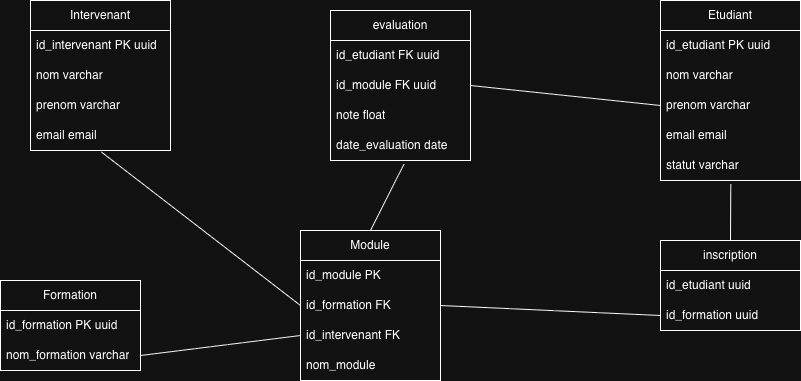

The diagram above was exported from draw.io. Its source (the exported page's mxGraphModel, read from the mxfile embedded in the PNG):
<mxGraphModel dx="1000" dy="839" grid="1" gridSize="10" guides="1" tooltips="1" connect="1" arrows="1" fold="1" page="1" pageScale="1" pageWidth="850" pageHeight="1100" math="0" shadow="0">
  <root>
    <mxCell id="J4b_rdMMuWtv2GafsvrN-0" />
    <mxCell id="J4b_rdMMuWtv2GafsvrN-1" parent="J4b_rdMMuWtv2GafsvrN-0" />
    <mxCell id="J4b_rdMMuWtv2GafsvrN-2" parent="J4b_rdMMuWtv2GafsvrN-1" style="swimlane;fontStyle=0;childLayout=stackLayout;horizontal=1;startSize=30;horizontalStack=0;resizeParent=1;resizeParentMax=0;resizeLast=0;collapsible=1;marginBottom=0;whiteSpace=wrap;html=1;" value="Etudiant" vertex="1">
      <mxGeometry height="180" width="140" x="680" y="10" as="geometry" />
    </mxCell>
    <mxCell id="J4b_rdMMuWtv2GafsvrN-3" parent="J4b_rdMMuWtv2GafsvrN-2" style="text;strokeColor=none;fillColor=none;align=left;verticalAlign=middle;spacingLeft=4;spacingRight=4;overflow=hidden;points=[[0,0.5],[1,0.5]];portConstraint=eastwest;rotatable=0;whiteSpace=wrap;html=1;" value="id_etudiant PK uuid" vertex="1">
      <mxGeometry height="30" width="140" y="30" as="geometry" />
    </mxCell>
    <mxCell id="J4b_rdMMuWtv2GafsvrN-4" parent="J4b_rdMMuWtv2GafsvrN-2" style="text;strokeColor=none;fillColor=none;align=left;verticalAlign=middle;spacingLeft=4;spacingRight=4;overflow=hidden;points=[[0,0.5],[1,0.5]];portConstraint=eastwest;rotatable=0;whiteSpace=wrap;html=1;" value="nom varchar" vertex="1">
      <mxGeometry height="30" width="140" y="60" as="geometry" />
    </mxCell>
    <mxCell id="J4b_rdMMuWtv2GafsvrN-5" parent="J4b_rdMMuWtv2GafsvrN-2" style="text;strokeColor=none;fillColor=none;align=left;verticalAlign=middle;spacingLeft=4;spacingRight=4;overflow=hidden;points=[[0,0.5],[1,0.5]];portConstraint=eastwest;rotatable=0;whiteSpace=wrap;html=1;" value="&lt;div&gt;prenom varchar&lt;/div&gt;" vertex="1">
      <mxGeometry height="30" width="140" y="90" as="geometry" />
    </mxCell>
    <mxCell id="J4b_rdMMuWtv2GafsvrN-6" parent="J4b_rdMMuWtv2GafsvrN-2" style="text;strokeColor=none;fillColor=none;align=left;verticalAlign=middle;spacingLeft=4;spacingRight=4;overflow=hidden;points=[[0,0.5],[1,0.5]];portConstraint=eastwest;rotatable=0;whiteSpace=wrap;html=1;" value="&lt;div&gt;email email&lt;/div&gt;" vertex="1">
      <mxGeometry height="30" width="140" y="120" as="geometry" />
    </mxCell>
    <mxCell id="J4b_rdMMuWtv2GafsvrN-7" parent="J4b_rdMMuWtv2GafsvrN-2" style="text;strokeColor=none;fillColor=none;align=left;verticalAlign=middle;spacingLeft=4;spacingRight=4;overflow=hidden;points=[[0,0.5],[1,0.5]];portConstraint=eastwest;rotatable=0;whiteSpace=wrap;html=1;" value="&lt;div&gt;statut varchar&lt;/div&gt;" vertex="1">
      <mxGeometry height="30" width="140" y="150" as="geometry" />
    </mxCell>
    <mxCell id="J4b_rdMMuWtv2GafsvrN-8" parent="J4b_rdMMuWtv2GafsvrN-1" style="swimlane;fontStyle=0;childLayout=stackLayout;horizontal=1;startSize=30;horizontalStack=0;resizeParent=1;resizeParentMax=0;resizeLast=0;collapsible=1;marginBottom=0;whiteSpace=wrap;html=1;" value="Intervenant" vertex="1">
      <mxGeometry height="150" width="140" x="50" y="10" as="geometry" />
    </mxCell>
    <mxCell id="J4b_rdMMuWtv2GafsvrN-9" parent="J4b_rdMMuWtv2GafsvrN-8" style="text;strokeColor=none;fillColor=none;align=left;verticalAlign=middle;spacingLeft=4;spacingRight=4;overflow=hidden;points=[[0,0.5],[1,0.5]];portConstraint=eastwest;rotatable=0;whiteSpace=wrap;html=1;" value="id_intervenant PK uuid" vertex="1">
      <mxGeometry height="30" width="140" y="30" as="geometry" />
    </mxCell>
    <mxCell id="J4b_rdMMuWtv2GafsvrN-10" parent="J4b_rdMMuWtv2GafsvrN-8" style="text;strokeColor=none;fillColor=none;align=left;verticalAlign=middle;spacingLeft=4;spacingRight=4;overflow=hidden;points=[[0,0.5],[1,0.5]];portConstraint=eastwest;rotatable=0;whiteSpace=wrap;html=1;" value="nom varchar" vertex="1">
      <mxGeometry height="30" width="140" y="60" as="geometry" />
    </mxCell>
    <mxCell id="J4b_rdMMuWtv2GafsvrN-11" parent="J4b_rdMMuWtv2GafsvrN-8" style="text;strokeColor=none;fillColor=none;align=left;verticalAlign=middle;spacingLeft=4;spacingRight=4;overflow=hidden;points=[[0,0.5],[1,0.5]];portConstraint=eastwest;rotatable=0;whiteSpace=wrap;html=1;" value="&lt;div&gt;prenom varchar&lt;/div&gt;" vertex="1">
      <mxGeometry height="30" width="140" y="90" as="geometry" />
    </mxCell>
    <mxCell id="J4b_rdMMuWtv2GafsvrN-12" parent="J4b_rdMMuWtv2GafsvrN-8" style="text;strokeColor=none;fillColor=none;align=left;verticalAlign=middle;spacingLeft=4;spacingRight=4;overflow=hidden;points=[[0,0.5],[1,0.5]];portConstraint=eastwest;rotatable=0;whiteSpace=wrap;html=1;" value="&lt;div&gt;email email&lt;/div&gt;" vertex="1">
      <mxGeometry height="30" width="140" y="120" as="geometry" />
    </mxCell>
    <mxCell id="J4b_rdMMuWtv2GafsvrN-13" parent="J4b_rdMMuWtv2GafsvrN-1" style="swimlane;fontStyle=0;childLayout=stackLayout;horizontal=1;startSize=30;horizontalStack=0;resizeParent=1;resizeParentMax=0;resizeLast=0;collapsible=1;marginBottom=0;whiteSpace=wrap;html=1;" value="Formation" vertex="1">
      <mxGeometry height="90" width="140" x="20" y="290" as="geometry" />
    </mxCell>
    <mxCell id="J4b_rdMMuWtv2GafsvrN-14" parent="J4b_rdMMuWtv2GafsvrN-13" style="text;strokeColor=none;fillColor=none;align=left;verticalAlign=middle;spacingLeft=4;spacingRight=4;overflow=hidden;points=[[0,0.5],[1,0.5]];portConstraint=eastwest;rotatable=0;whiteSpace=wrap;html=1;" value="id_formation PK uuid" vertex="1">
      <mxGeometry height="30" width="140" y="30" as="geometry" />
    </mxCell>
    <mxCell id="J4b_rdMMuWtv2GafsvrN-15" parent="J4b_rdMMuWtv2GafsvrN-13" style="text;strokeColor=none;fillColor=none;align=left;verticalAlign=middle;spacingLeft=4;spacingRight=4;overflow=hidden;points=[[0,0.5],[1,0.5]];portConstraint=eastwest;rotatable=0;whiteSpace=wrap;html=1;" value="nom_formation varchar" vertex="1">
      <mxGeometry height="30" width="140" y="60" as="geometry" />
    </mxCell>
    <mxCell id="J4b_rdMMuWtv2GafsvrN-17" parent="J4b_rdMMuWtv2GafsvrN-1" style="swimlane;fontStyle=0;childLayout=stackLayout;horizontal=1;startSize=30;horizontalStack=0;resizeParent=1;resizeParentMax=0;resizeLast=0;collapsible=1;marginBottom=0;whiteSpace=wrap;html=1;" value="Module" vertex="1">
      <mxGeometry height="150" width="140" x="320" y="240" as="geometry" />
    </mxCell>
    <mxCell id="J4b_rdMMuWtv2GafsvrN-18" parent="J4b_rdMMuWtv2GafsvrN-17" style="text;strokeColor=none;fillColor=none;align=left;verticalAlign=middle;spacingLeft=4;spacingRight=4;overflow=hidden;points=[[0,0.5],[1,0.5]];portConstraint=eastwest;rotatable=0;whiteSpace=wrap;html=1;" value="id_module PK" vertex="1">
      <mxGeometry height="30" width="140" y="30" as="geometry" />
    </mxCell>
    <mxCell id="J4b_rdMMuWtv2GafsvrN-19" parent="J4b_rdMMuWtv2GafsvrN-17" style="text;strokeColor=none;fillColor=none;align=left;verticalAlign=middle;spacingLeft=4;spacingRight=4;overflow=hidden;points=[[0,0.5],[1,0.5]];portConstraint=eastwest;rotatable=0;whiteSpace=wrap;html=1;" value="id_formation FK" vertex="1">
      <mxGeometry height="30" width="140" y="60" as="geometry" />
    </mxCell>
    <mxCell id="J4b_rdMMuWtv2GafsvrN-20" parent="J4b_rdMMuWtv2GafsvrN-17" style="text;strokeColor=none;fillColor=none;align=left;verticalAlign=middle;spacingLeft=4;spacingRight=4;overflow=hidden;points=[[0,0.5],[1,0.5]];portConstraint=eastwest;rotatable=0;whiteSpace=wrap;html=1;" value="id_intervenant FK" vertex="1">
      <mxGeometry height="30" width="140" y="90" as="geometry" />
    </mxCell>
    <mxCell id="J4b_rdMMuWtv2GafsvrN-21" parent="J4b_rdMMuWtv2GafsvrN-17" style="text;strokeColor=none;fillColor=none;align=left;verticalAlign=middle;spacingLeft=4;spacingRight=4;overflow=hidden;points=[[0,0.5],[1,0.5]];portConstraint=eastwest;rotatable=0;whiteSpace=wrap;html=1;" value="nom_module" vertex="1">
      <mxGeometry height="30" width="140" y="120" as="geometry" />
    </mxCell>
    <mxCell id="J4b_rdMMuWtv2GafsvrN-23" parent="J4b_rdMMuWtv2GafsvrN-1" style="swimlane;fontStyle=0;childLayout=stackLayout;horizontal=1;startSize=30;horizontalStack=0;resizeParent=1;resizeParentMax=0;resizeLast=0;collapsible=1;marginBottom=0;whiteSpace=wrap;html=1;" value="evaluation" vertex="1">
      <mxGeometry height="150" width="140" x="350" y="20" as="geometry" />
    </mxCell>
    <mxCell id="J4b_rdMMuWtv2GafsvrN-24" parent="J4b_rdMMuWtv2GafsvrN-23" style="text;strokeColor=none;fillColor=none;align=left;verticalAlign=middle;spacingLeft=4;spacingRight=4;overflow=hidden;points=[[0,0.5],[1,0.5]];portConstraint=eastwest;rotatable=0;whiteSpace=wrap;html=1;" value="id_etudiant FK uuid" vertex="1">
      <mxGeometry height="30" width="140" y="30" as="geometry" />
    </mxCell>
    <mxCell id="J4b_rdMMuWtv2GafsvrN-25" parent="J4b_rdMMuWtv2GafsvrN-23" style="text;strokeColor=none;fillColor=none;align=left;verticalAlign=middle;spacingLeft=4;spacingRight=4;overflow=hidden;points=[[0,0.5],[1,0.5]];portConstraint=eastwest;rotatable=0;whiteSpace=wrap;html=1;" value="id_module FK uuid" vertex="1">
      <mxGeometry height="30" width="140" y="60" as="geometry" />
    </mxCell>
    <mxCell id="J4b_rdMMuWtv2GafsvrN-26" parent="J4b_rdMMuWtv2GafsvrN-23" style="text;strokeColor=none;fillColor=none;align=left;verticalAlign=middle;spacingLeft=4;spacingRight=4;overflow=hidden;points=[[0,0.5],[1,0.5]];portConstraint=eastwest;rotatable=0;whiteSpace=wrap;html=1;" value="note float" vertex="1">
      <mxGeometry height="30" width="140" y="90" as="geometry" />
    </mxCell>
    <mxCell id="J4b_rdMMuWtv2GafsvrN-27" parent="J4b_rdMMuWtv2GafsvrN-23" style="text;strokeColor=none;fillColor=none;align=left;verticalAlign=middle;spacingLeft=4;spacingRight=4;overflow=hidden;points=[[0,0.5],[1,0.5]];portConstraint=eastwest;rotatable=0;whiteSpace=wrap;html=1;" value="date_evaluation date" vertex="1">
      <mxGeometry height="30" width="140" y="120" as="geometry" />
    </mxCell>
    <mxCell id="J4b_rdMMuWtv2GafsvrN-28" edge="1" parent="J4b_rdMMuWtv2GafsvrN-1" source="J4b_rdMMuWtv2GafsvrN-27" style="endArrow=none;html=1;rounded=0;exitX=0.525;exitY=1.12;exitDx=0;exitDy=0;exitPerimeter=0;entryX=0.5;entryY=0;entryDx=0;entryDy=0;" target="J4b_rdMMuWtv2GafsvrN-17" value="">
      <mxGeometry height="50" relative="1" width="50" as="geometry">
        <mxPoint x="360" y="420" as="sourcePoint" />
        <mxPoint x="410" y="370" as="targetPoint" />
      </mxGeometry>
    </mxCell>
    <mxCell id="J4b_rdMMuWtv2GafsvrN-29" edge="1" parent="J4b_rdMMuWtv2GafsvrN-1" source="J4b_rdMMuWtv2GafsvrN-5" style="endArrow=none;html=1;rounded=0;exitX=0;exitY=0.5;exitDx=0;exitDy=0;entryX=1;entryY=0.5;entryDx=0;entryDy=0;" target="J4b_rdMMuWtv2GafsvrN-25" value="">
      <mxGeometry height="50" relative="1" width="50" as="geometry">
        <mxPoint x="360" y="420" as="sourcePoint" />
        <mxPoint x="410" y="370" as="targetPoint" />
      </mxGeometry>
    </mxCell>
    <mxCell id="J4b_rdMMuWtv2GafsvrN-30" parent="J4b_rdMMuWtv2GafsvrN-1" style="swimlane;fontStyle=0;childLayout=stackLayout;horizontal=1;startSize=30;horizontalStack=0;resizeParent=1;resizeParentMax=0;resizeLast=0;collapsible=1;marginBottom=0;whiteSpace=wrap;html=1;" value="inscription" vertex="1">
      <mxGeometry height="90" width="140" x="680" y="250" as="geometry" />
    </mxCell>
    <mxCell id="J4b_rdMMuWtv2GafsvrN-31" parent="J4b_rdMMuWtv2GafsvrN-30" style="text;strokeColor=none;fillColor=none;align=left;verticalAlign=middle;spacingLeft=4;spacingRight=4;overflow=hidden;points=[[0,0.5],[1,0.5]];portConstraint=eastwest;rotatable=0;whiteSpace=wrap;html=1;" value="id_etudiant uuid" vertex="1">
      <mxGeometry height="30" width="140" y="30" as="geometry" />
    </mxCell>
    <mxCell id="J4b_rdMMuWtv2GafsvrN-32" parent="J4b_rdMMuWtv2GafsvrN-30" style="text;strokeColor=none;fillColor=none;align=left;verticalAlign=middle;spacingLeft=4;spacingRight=4;overflow=hidden;points=[[0,0.5],[1,0.5]];portConstraint=eastwest;rotatable=0;whiteSpace=wrap;html=1;" value="id_formation uuid" vertex="1">
      <mxGeometry height="30" width="140" y="60" as="geometry" />
    </mxCell>
    <mxCell id="J4b_rdMMuWtv2GafsvrN-35" edge="1" parent="J4b_rdMMuWtv2GafsvrN-1" source="J4b_rdMMuWtv2GafsvrN-7" style="endArrow=none;html=1;rounded=0;exitX=0.502;exitY=1.125;exitDx=0;exitDy=0;exitPerimeter=0;entryX=0.5;entryY=0;entryDx=0;entryDy=0;" target="J4b_rdMMuWtv2GafsvrN-30" value="">
      <mxGeometry height="50" relative="1" width="50" as="geometry">
        <mxPoint x="360" y="450" as="sourcePoint" />
        <mxPoint x="410" y="400" as="targetPoint" />
      </mxGeometry>
    </mxCell>
    <mxCell id="J4b_rdMMuWtv2GafsvrN-36" edge="1" parent="J4b_rdMMuWtv2GafsvrN-1" source="J4b_rdMMuWtv2GafsvrN-19" style="endArrow=none;html=1;rounded=0;entryX=0;entryY=0.5;entryDx=0;entryDy=0;exitX=1;exitY=0.5;exitDx=0;exitDy=0;" target="J4b_rdMMuWtv2GafsvrN-32" value="">
      <mxGeometry height="50" relative="1" width="50" as="geometry">
        <mxPoint x="360" y="450" as="sourcePoint" />
        <mxPoint x="410" y="400" as="targetPoint" />
      </mxGeometry>
    </mxCell>
    <mxCell id="J4b_rdMMuWtv2GafsvrN-37" edge="1" parent="J4b_rdMMuWtv2GafsvrN-1" source="J4b_rdMMuWtv2GafsvrN-15" style="endArrow=none;html=1;rounded=0;exitX=1;exitY=0.5;exitDx=0;exitDy=0;entryX=0;entryY=0.5;entryDx=0;entryDy=0;" target="J4b_rdMMuWtv2GafsvrN-20" value="">
      <mxGeometry height="50" relative="1" width="50" as="geometry">
        <mxPoint x="360" y="510" as="sourcePoint" />
        <mxPoint x="390.28" y="420.1199999999999" as="targetPoint" />
      </mxGeometry>
    </mxCell>
    <mxCell id="J4b_rdMMuWtv2GafsvrN-38" edge="1" parent="J4b_rdMMuWtv2GafsvrN-1" source="J4b_rdMMuWtv2GafsvrN-12" style="endArrow=none;html=1;rounded=0;exitX=0.506;exitY=1.049;exitDx=0;exitDy=0;exitPerimeter=0;entryX=0;entryY=0.5;entryDx=0;entryDy=0;" target="J4b_rdMMuWtv2GafsvrN-19" value="">
      <mxGeometry height="50" relative="1" width="50" as="geometry">
        <mxPoint x="360" y="510" as="sourcePoint" />
        <mxPoint x="410" y="460" as="targetPoint" />
      </mxGeometry>
    </mxCell>
  </root>
</mxGraphModel>